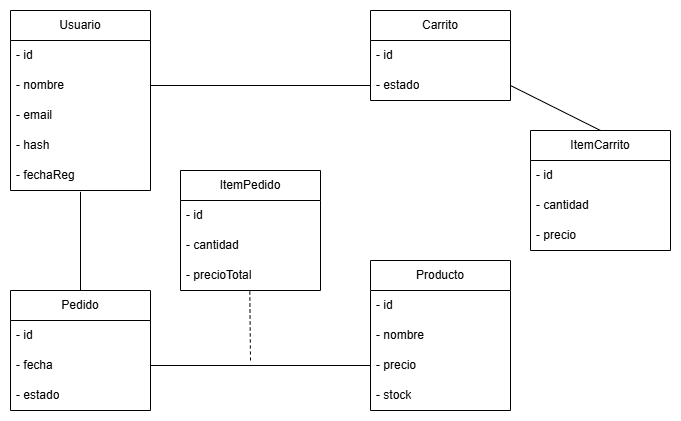

The diagram above was exported from draw.io. Its source (the exported page's mxGraphModel, read from the mxfile embedded in the PNG):
<mxGraphModel dx="788" dy="516" grid="1" gridSize="10" guides="1" tooltips="1" connect="1" arrows="1" fold="1" page="1" pageScale="1" pageWidth="827" pageHeight="1169" math="0" shadow="0">
  <root>
    <mxCell id="0" />
    <mxCell id="1" parent="0" />
    <mxCell id="Q3dJDAWYAILeGDhw-Ldo-2" value="Usuario" style="swimlane;fontStyle=0;childLayout=stackLayout;horizontal=1;startSize=30;horizontalStack=0;resizeParent=1;resizeParentMax=0;resizeLast=0;collapsible=1;marginBottom=0;whiteSpace=wrap;html=1;" vertex="1" parent="1">
      <mxGeometry x="120" y="80" width="140" height="180" as="geometry" />
    </mxCell>
    <mxCell id="Q3dJDAWYAILeGDhw-Ldo-3" value="- id" style="text;strokeColor=none;fillColor=none;align=left;verticalAlign=middle;spacingLeft=4;spacingRight=4;overflow=hidden;points=[[0,0.5],[1,0.5]];portConstraint=eastwest;rotatable=0;whiteSpace=wrap;html=1;" vertex="1" parent="Q3dJDAWYAILeGDhw-Ldo-2">
      <mxGeometry y="30" width="140" height="30" as="geometry" />
    </mxCell>
    <mxCell id="Q3dJDAWYAILeGDhw-Ldo-33" value="- nombre" style="text;strokeColor=none;fillColor=none;align=left;verticalAlign=middle;spacingLeft=4;spacingRight=4;overflow=hidden;points=[[0,0.5],[1,0.5]];portConstraint=eastwest;rotatable=0;whiteSpace=wrap;html=1;" vertex="1" parent="Q3dJDAWYAILeGDhw-Ldo-2">
      <mxGeometry y="60" width="140" height="30" as="geometry" />
    </mxCell>
    <mxCell id="Q3dJDAWYAILeGDhw-Ldo-32" value="- email" style="text;strokeColor=none;fillColor=none;align=left;verticalAlign=middle;spacingLeft=4;spacingRight=4;overflow=hidden;points=[[0,0.5],[1,0.5]];portConstraint=eastwest;rotatable=0;whiteSpace=wrap;html=1;" vertex="1" parent="Q3dJDAWYAILeGDhw-Ldo-2">
      <mxGeometry y="90" width="140" height="30" as="geometry" />
    </mxCell>
    <mxCell id="Q3dJDAWYAILeGDhw-Ldo-4" value="- hash" style="text;strokeColor=none;fillColor=none;align=left;verticalAlign=middle;spacingLeft=4;spacingRight=4;overflow=hidden;points=[[0,0.5],[1,0.5]];portConstraint=eastwest;rotatable=0;whiteSpace=wrap;html=1;" vertex="1" parent="Q3dJDAWYAILeGDhw-Ldo-2">
      <mxGeometry y="120" width="140" height="30" as="geometry" />
    </mxCell>
    <mxCell id="Q3dJDAWYAILeGDhw-Ldo-5" value="- fechaReg" style="text;strokeColor=none;fillColor=none;align=left;verticalAlign=middle;spacingLeft=4;spacingRight=4;overflow=hidden;points=[[0,0.5],[1,0.5]];portConstraint=eastwest;rotatable=0;whiteSpace=wrap;html=1;" vertex="1" parent="Q3dJDAWYAILeGDhw-Ldo-2">
      <mxGeometry y="150" width="140" height="30" as="geometry" />
    </mxCell>
    <mxCell id="Q3dJDAWYAILeGDhw-Ldo-6" value="Carrito" style="swimlane;fontStyle=0;childLayout=stackLayout;horizontal=1;startSize=30;horizontalStack=0;resizeParent=1;resizeParentMax=0;resizeLast=0;collapsible=1;marginBottom=0;whiteSpace=wrap;html=1;" vertex="1" parent="1">
      <mxGeometry x="480" y="80" width="140" height="90" as="geometry" />
    </mxCell>
    <mxCell id="Q3dJDAWYAILeGDhw-Ldo-7" value="- id" style="text;strokeColor=none;fillColor=none;align=left;verticalAlign=middle;spacingLeft=4;spacingRight=4;overflow=hidden;points=[[0,0.5],[1,0.5]];portConstraint=eastwest;rotatable=0;whiteSpace=wrap;html=1;" vertex="1" parent="Q3dJDAWYAILeGDhw-Ldo-6">
      <mxGeometry y="30" width="140" height="30" as="geometry" />
    </mxCell>
    <mxCell id="Q3dJDAWYAILeGDhw-Ldo-8" value="- estado" style="text;strokeColor=none;fillColor=none;align=left;verticalAlign=middle;spacingLeft=4;spacingRight=4;overflow=hidden;points=[[0,0.5],[1,0.5]];portConstraint=eastwest;rotatable=0;whiteSpace=wrap;html=1;" vertex="1" parent="Q3dJDAWYAILeGDhw-Ldo-6">
      <mxGeometry y="60" width="140" height="30" as="geometry" />
    </mxCell>
    <mxCell id="Q3dJDAWYAILeGDhw-Ldo-10" value="Pedido" style="swimlane;fontStyle=0;childLayout=stackLayout;horizontal=1;startSize=30;horizontalStack=0;resizeParent=1;resizeParentMax=0;resizeLast=0;collapsible=1;marginBottom=0;whiteSpace=wrap;html=1;" vertex="1" parent="1">
      <mxGeometry x="120" y="360" width="140" height="120" as="geometry" />
    </mxCell>
    <mxCell id="Q3dJDAWYAILeGDhw-Ldo-11" value="- id" style="text;strokeColor=none;fillColor=none;align=left;verticalAlign=middle;spacingLeft=4;spacingRight=4;overflow=hidden;points=[[0,0.5],[1,0.5]];portConstraint=eastwest;rotatable=0;whiteSpace=wrap;html=1;" vertex="1" parent="Q3dJDAWYAILeGDhw-Ldo-10">
      <mxGeometry y="30" width="140" height="30" as="geometry" />
    </mxCell>
    <mxCell id="Q3dJDAWYAILeGDhw-Ldo-12" value="- fecha" style="text;strokeColor=none;fillColor=none;align=left;verticalAlign=middle;spacingLeft=4;spacingRight=4;overflow=hidden;points=[[0,0.5],[1,0.5]];portConstraint=eastwest;rotatable=0;whiteSpace=wrap;html=1;" vertex="1" parent="Q3dJDAWYAILeGDhw-Ldo-10">
      <mxGeometry y="60" width="140" height="30" as="geometry" />
    </mxCell>
    <mxCell id="Q3dJDAWYAILeGDhw-Ldo-13" value="- estado" style="text;strokeColor=none;fillColor=none;align=left;verticalAlign=middle;spacingLeft=4;spacingRight=4;overflow=hidden;points=[[0,0.5],[1,0.5]];portConstraint=eastwest;rotatable=0;whiteSpace=wrap;html=1;" vertex="1" parent="Q3dJDAWYAILeGDhw-Ldo-10">
      <mxGeometry y="90" width="140" height="30" as="geometry" />
    </mxCell>
    <mxCell id="Q3dJDAWYAILeGDhw-Ldo-14" value="Producto" style="swimlane;fontStyle=0;childLayout=stackLayout;horizontal=1;startSize=30;horizontalStack=0;resizeParent=1;resizeParentMax=0;resizeLast=0;collapsible=1;marginBottom=0;whiteSpace=wrap;html=1;" vertex="1" parent="1">
      <mxGeometry x="480" y="330" width="140" height="150" as="geometry" />
    </mxCell>
    <mxCell id="Q3dJDAWYAILeGDhw-Ldo-15" value="- id" style="text;strokeColor=none;fillColor=none;align=left;verticalAlign=middle;spacingLeft=4;spacingRight=4;overflow=hidden;points=[[0,0.5],[1,0.5]];portConstraint=eastwest;rotatable=0;whiteSpace=wrap;html=1;" vertex="1" parent="Q3dJDAWYAILeGDhw-Ldo-14">
      <mxGeometry y="30" width="140" height="30" as="geometry" />
    </mxCell>
    <mxCell id="Q3dJDAWYAILeGDhw-Ldo-37" value="- nombre" style="text;strokeColor=none;fillColor=none;align=left;verticalAlign=middle;spacingLeft=4;spacingRight=4;overflow=hidden;points=[[0,0.5],[1,0.5]];portConstraint=eastwest;rotatable=0;whiteSpace=wrap;html=1;" vertex="1" parent="Q3dJDAWYAILeGDhw-Ldo-14">
      <mxGeometry y="60" width="140" height="30" as="geometry" />
    </mxCell>
    <mxCell id="Q3dJDAWYAILeGDhw-Ldo-16" value="- precio" style="text;strokeColor=none;fillColor=none;align=left;verticalAlign=middle;spacingLeft=4;spacingRight=4;overflow=hidden;points=[[0,0.5],[1,0.5]];portConstraint=eastwest;rotatable=0;whiteSpace=wrap;html=1;" vertex="1" parent="Q3dJDAWYAILeGDhw-Ldo-14">
      <mxGeometry y="90" width="140" height="30" as="geometry" />
    </mxCell>
    <mxCell id="Q3dJDAWYAILeGDhw-Ldo-17" value="- stock" style="text;strokeColor=none;fillColor=none;align=left;verticalAlign=middle;spacingLeft=4;spacingRight=4;overflow=hidden;points=[[0,0.5],[1,0.5]];portConstraint=eastwest;rotatable=0;whiteSpace=wrap;html=1;" vertex="1" parent="Q3dJDAWYAILeGDhw-Ldo-14">
      <mxGeometry y="120" width="140" height="30" as="geometry" />
    </mxCell>
    <mxCell id="Q3dJDAWYAILeGDhw-Ldo-18" value="ItemPedido" style="swimlane;fontStyle=0;childLayout=stackLayout;horizontal=1;startSize=30;horizontalStack=0;resizeParent=1;resizeParentMax=0;resizeLast=0;collapsible=1;marginBottom=0;whiteSpace=wrap;html=1;" vertex="1" parent="1">
      <mxGeometry x="290" y="240" width="140" height="120" as="geometry" />
    </mxCell>
    <mxCell id="Q3dJDAWYAILeGDhw-Ldo-19" value="- id" style="text;strokeColor=none;fillColor=none;align=left;verticalAlign=middle;spacingLeft=4;spacingRight=4;overflow=hidden;points=[[0,0.5],[1,0.5]];portConstraint=eastwest;rotatable=0;whiteSpace=wrap;html=1;" vertex="1" parent="Q3dJDAWYAILeGDhw-Ldo-18">
      <mxGeometry y="30" width="140" height="30" as="geometry" />
    </mxCell>
    <mxCell id="Q3dJDAWYAILeGDhw-Ldo-20" value="- cantidad" style="text;strokeColor=none;fillColor=none;align=left;verticalAlign=middle;spacingLeft=4;spacingRight=4;overflow=hidden;points=[[0,0.5],[1,0.5]];portConstraint=eastwest;rotatable=0;whiteSpace=wrap;html=1;" vertex="1" parent="Q3dJDAWYAILeGDhw-Ldo-18">
      <mxGeometry y="60" width="140" height="30" as="geometry" />
    </mxCell>
    <mxCell id="Q3dJDAWYAILeGDhw-Ldo-21" value="- precioTotal" style="text;strokeColor=none;fillColor=none;align=left;verticalAlign=middle;spacingLeft=4;spacingRight=4;overflow=hidden;points=[[0,0.5],[1,0.5]];portConstraint=eastwest;rotatable=0;whiteSpace=wrap;html=1;" vertex="1" parent="Q3dJDAWYAILeGDhw-Ldo-18">
      <mxGeometry y="90" width="140" height="30" as="geometry" />
    </mxCell>
    <mxCell id="Q3dJDAWYAILeGDhw-Ldo-22" value="ItemCarrito" style="swimlane;fontStyle=0;childLayout=stackLayout;horizontal=1;startSize=30;horizontalStack=0;resizeParent=1;resizeParentMax=0;resizeLast=0;collapsible=1;marginBottom=0;whiteSpace=wrap;html=1;" vertex="1" parent="1">
      <mxGeometry x="640" y="200" width="140" height="120" as="geometry" />
    </mxCell>
    <mxCell id="Q3dJDAWYAILeGDhw-Ldo-23" value="- id" style="text;strokeColor=none;fillColor=none;align=left;verticalAlign=middle;spacingLeft=4;spacingRight=4;overflow=hidden;points=[[0,0.5],[1,0.5]];portConstraint=eastwest;rotatable=0;whiteSpace=wrap;html=1;" vertex="1" parent="Q3dJDAWYAILeGDhw-Ldo-22">
      <mxGeometry y="30" width="140" height="30" as="geometry" />
    </mxCell>
    <mxCell id="Q3dJDAWYAILeGDhw-Ldo-24" value="- cantidad" style="text;strokeColor=none;fillColor=none;align=left;verticalAlign=middle;spacingLeft=4;spacingRight=4;overflow=hidden;points=[[0,0.5],[1,0.5]];portConstraint=eastwest;rotatable=0;whiteSpace=wrap;html=1;" vertex="1" parent="Q3dJDAWYAILeGDhw-Ldo-22">
      <mxGeometry y="60" width="140" height="30" as="geometry" />
    </mxCell>
    <mxCell id="Q3dJDAWYAILeGDhw-Ldo-25" value="- precio" style="text;strokeColor=none;fillColor=none;align=left;verticalAlign=middle;spacingLeft=4;spacingRight=4;overflow=hidden;points=[[0,0.5],[1,0.5]];portConstraint=eastwest;rotatable=0;whiteSpace=wrap;html=1;" vertex="1" parent="Q3dJDAWYAILeGDhw-Ldo-22">
      <mxGeometry y="90" width="140" height="30" as="geometry" />
    </mxCell>
    <mxCell id="Q3dJDAWYAILeGDhw-Ldo-26" value="" style="endArrow=none;html=1;rounded=0;entryX=0;entryY=0.5;entryDx=0;entryDy=0;exitX=1;exitY=0.5;exitDx=0;exitDy=0;" edge="1" parent="1" source="Q3dJDAWYAILeGDhw-Ldo-33" target="Q3dJDAWYAILeGDhw-Ldo-8">
      <mxGeometry width="50" height="50" relative="1" as="geometry">
        <mxPoint x="380" y="300" as="sourcePoint" />
        <mxPoint x="430" y="250" as="targetPoint" />
      </mxGeometry>
    </mxCell>
    <mxCell id="Q3dJDAWYAILeGDhw-Ldo-27" value="" style="endArrow=none;html=1;rounded=0;entryX=0.5;entryY=1.044;entryDx=0;entryDy=0;entryPerimeter=0;exitX=0.5;exitY=0;exitDx=0;exitDy=0;" edge="1" parent="1" source="Q3dJDAWYAILeGDhw-Ldo-10" target="Q3dJDAWYAILeGDhw-Ldo-5">
      <mxGeometry width="50" height="50" relative="1" as="geometry">
        <mxPoint x="380" y="300" as="sourcePoint" />
        <mxPoint x="430" y="250" as="targetPoint" />
      </mxGeometry>
    </mxCell>
    <mxCell id="Q3dJDAWYAILeGDhw-Ldo-28" value="" style="endArrow=none;html=1;rounded=0;exitX=1;exitY=0.5;exitDx=0;exitDy=0;entryX=0;entryY=0.5;entryDx=0;entryDy=0;" edge="1" parent="1" source="Q3dJDAWYAILeGDhw-Ldo-12" target="Q3dJDAWYAILeGDhw-Ldo-16">
      <mxGeometry width="50" height="50" relative="1" as="geometry">
        <mxPoint x="380" y="300" as="sourcePoint" />
        <mxPoint x="430" y="250" as="targetPoint" />
      </mxGeometry>
    </mxCell>
    <mxCell id="Q3dJDAWYAILeGDhw-Ldo-29" value="" style="endArrow=none;html=1;rounded=0;entryX=1;entryY=0.5;entryDx=0;entryDy=0;exitX=0.5;exitY=0;exitDx=0;exitDy=0;" edge="1" parent="1" source="Q3dJDAWYAILeGDhw-Ldo-22" target="Q3dJDAWYAILeGDhw-Ldo-8">
      <mxGeometry width="50" height="50" relative="1" as="geometry">
        <mxPoint x="380" y="300" as="sourcePoint" />
        <mxPoint x="620" y="185" as="targetPoint" />
      </mxGeometry>
    </mxCell>
    <mxCell id="Q3dJDAWYAILeGDhw-Ldo-31" value="" style="endArrow=none;dashed=1;html=1;rounded=0;entryX=0.495;entryY=1.022;entryDx=0;entryDy=0;entryPerimeter=0;" edge="1" parent="1" target="Q3dJDAWYAILeGDhw-Ldo-21">
      <mxGeometry width="50" height="50" relative="1" as="geometry">
        <mxPoint x="360" y="430" as="sourcePoint" />
        <mxPoint x="430" y="250" as="targetPoint" />
      </mxGeometry>
    </mxCell>
  </root>
</mxGraphModel>